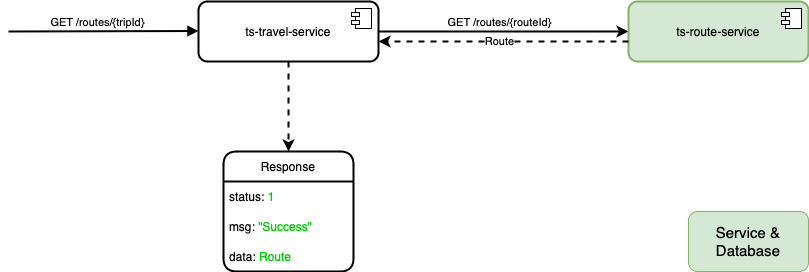

The diagram above was exported from draw.io. Its source (the exported page's mxGraphModel, read from the mxfile embedded in the PNG):
<mxGraphModel dx="1536" dy="1281" grid="1" gridSize="10" guides="1" tooltips="1" connect="1" arrows="1" fold="1" page="0" pageScale="1" pageWidth="1169" pageHeight="827" math="0" shadow="0">
  <root>
    <mxCell id="0" />
    <mxCell id="1" parent="0" />
    <mxCell id="_4TZi_eT797z75jswn6F-524" style="edgeStyle=orthogonalEdgeStyle;rounded=1;orthogonalLoop=1;jettySize=auto;html=1;entryX=0.5;entryY=0;entryDx=0;entryDy=0;strokeWidth=2;dashed=1;" edge="1" parent="1" source="_4TZi_eT797z75jswn6F-527" target="_4TZi_eT797z75jswn6F-535">
      <mxGeometry relative="1" as="geometry">
        <Array as="points">
          <mxPoint x="340" y="10" />
        </Array>
      </mxGeometry>
    </mxCell>
    <mxCell id="_4TZi_eT797z75jswn6F-525" style="edgeStyle=orthogonalEdgeStyle;shape=connector;curved=0;rounded=1;orthogonalLoop=1;jettySize=auto;html=1;entryX=0;entryY=0.5;entryDx=0;entryDy=0;strokeColor=default;strokeWidth=2;align=center;verticalAlign=middle;fontFamily=Helvetica;fontSize=11;fontColor=default;labelBackgroundColor=default;endArrow=classic;" edge="1" parent="1" source="_4TZi_eT797z75jswn6F-527" target="_4TZi_eT797z75jswn6F-531">
      <mxGeometry relative="1" as="geometry">
        <Array as="points">
          <mxPoint x="640" y="-110" />
          <mxPoint x="640" y="-110" />
        </Array>
      </mxGeometry>
    </mxCell>
    <mxCell id="_4TZi_eT797z75jswn6F-526" value="GET /routes/{routeId}" style="edgeLabel;html=1;align=center;verticalAlign=middle;resizable=0;points=[];" vertex="1" connectable="0" parent="_4TZi_eT797z75jswn6F-525">
      <mxGeometry x="0.2514" y="5" relative="1" as="geometry">
        <mxPoint x="-36" y="-5" as="offset" />
      </mxGeometry>
    </mxCell>
    <mxCell id="_4TZi_eT797z75jswn6F-527" value="ts-travel-service" style="html=1;dropTarget=0;whiteSpace=wrap;rounded=1;labelBackgroundColor=none;strokeWidth=2;" vertex="1" parent="1">
      <mxGeometry x="250" y="-140" width="180" height="60" as="geometry" />
    </mxCell>
    <mxCell id="_4TZi_eT797z75jswn6F-528" value="" style="shape=module;jettyWidth=8;jettyHeight=4;rounded=1;labelBackgroundColor=none;" vertex="1" parent="_4TZi_eT797z75jswn6F-527">
      <mxGeometry x="1" width="20" height="20" relative="1" as="geometry">
        <mxPoint x="-27" y="7" as="offset" />
      </mxGeometry>
    </mxCell>
    <mxCell id="_4TZi_eT797z75jswn6F-529" value="" style="html=1;verticalAlign=bottom;endArrow=block;curved=0;rounded=1;labelBackgroundColor=none;fontColor=default;strokeWidth=2;" edge="1" parent="1">
      <mxGeometry width="80" relative="1" as="geometry">
        <mxPoint x="60" y="-110" as="sourcePoint" />
        <mxPoint x="250" y="-110.5" as="targetPoint" />
      </mxGeometry>
    </mxCell>
    <mxCell id="_4TZi_eT797z75jswn6F-530" value="GET /routes/{tripId}" style="edgeLabel;html=1;align=center;verticalAlign=middle;resizable=0;points=[];rounded=1;" vertex="1" connectable="0" parent="_4TZi_eT797z75jswn6F-529">
      <mxGeometry x="-0.0588" y="1" relative="1" as="geometry">
        <mxPoint y="-8" as="offset" />
      </mxGeometry>
    </mxCell>
    <mxCell id="_4TZi_eT797z75jswn6F-531" value="ts-route-service" style="html=1;dropTarget=0;whiteSpace=wrap;rounded=1;labelBackgroundColor=none;strokeWidth=2;fillColor=#d5e8d4;strokeColor=#82b366;" vertex="1" parent="1">
      <mxGeometry x="680" y="-140" width="180" height="60" as="geometry" />
    </mxCell>
    <mxCell id="_4TZi_eT797z75jswn6F-532" value="" style="shape=module;jettyWidth=8;jettyHeight=4;rounded=1;labelBackgroundColor=none;" vertex="1" parent="_4TZi_eT797z75jswn6F-531">
      <mxGeometry x="1" width="20" height="20" relative="1" as="geometry">
        <mxPoint x="-27" y="7" as="offset" />
      </mxGeometry>
    </mxCell>
    <mxCell id="_4TZi_eT797z75jswn6F-535" value="Response" style="swimlane;fontStyle=0;childLayout=stackLayout;horizontal=1;startSize=30;horizontalStack=0;resizeParent=1;resizeParentMax=0;resizeLast=0;collapsible=1;marginBottom=0;whiteSpace=wrap;html=1;rounded=1;strokeWidth=2;" vertex="1" parent="1">
      <mxGeometry x="275" y="10" width="130" height="120" as="geometry" />
    </mxCell>
    <mxCell id="_4TZi_eT797z75jswn6F-536" value="status: &lt;font color=&quot;#00cc00&quot;&gt;1&lt;/font&gt;" style="text;strokeColor=none;fillColor=none;align=left;verticalAlign=middle;spacingLeft=4;spacingRight=4;overflow=hidden;points=[[0,0.5],[1,0.5]];portConstraint=eastwest;rotatable=0;whiteSpace=wrap;html=1;" vertex="1" parent="_4TZi_eT797z75jswn6F-535">
      <mxGeometry y="30" width="130" height="30" as="geometry" />
    </mxCell>
    <mxCell id="_4TZi_eT797z75jswn6F-537" value="msg: &lt;font color=&quot;#00cc00&quot;&gt;&quot;Success&quot;&lt;/font&gt;" style="text;strokeColor=none;fillColor=none;align=left;verticalAlign=middle;spacingLeft=4;spacingRight=4;overflow=hidden;points=[[0,0.5],[1,0.5]];portConstraint=eastwest;rotatable=0;whiteSpace=wrap;html=1;" vertex="1" parent="_4TZi_eT797z75jswn6F-535">
      <mxGeometry y="60" width="130" height="30" as="geometry" />
    </mxCell>
    <mxCell id="_4TZi_eT797z75jswn6F-538" value="data:&lt;font color=&quot;#00cc00&quot;&gt;&lt;span style=&quot;caret-color: rgb(0, 204, 0);&quot;&gt;&amp;nbsp;Route&lt;/span&gt;&lt;/font&gt;" style="text;strokeColor=none;fillColor=none;align=left;verticalAlign=middle;spacingLeft=4;spacingRight=4;overflow=hidden;points=[[0,0.5],[1,0.5]];portConstraint=eastwest;rotatable=0;whiteSpace=wrap;html=1;" vertex="1" parent="_4TZi_eT797z75jswn6F-535">
      <mxGeometry y="90" width="130" height="30" as="geometry" />
    </mxCell>
    <mxCell id="_4TZi_eT797z75jswn6F-541" style="edgeStyle=orthogonalEdgeStyle;rounded=1;orthogonalLoop=1;jettySize=auto;html=1;dashed=1;strokeWidth=2;" edge="1" parent="1">
      <mxGeometry relative="1" as="geometry">
        <mxPoint x="430" y="-100" as="targetPoint" />
        <mxPoint x="680" y="-100.00000000000011" as="sourcePoint" />
      </mxGeometry>
    </mxCell>
    <mxCell id="_4TZi_eT797z75jswn6F-542" value="Route" style="edgeLabel;html=1;align=center;verticalAlign=middle;resizable=0;points=[];rounded=1;" vertex="1" connectable="0" parent="_4TZi_eT797z75jswn6F-541">
      <mxGeometry x="0.04" relative="1" as="geometry">
        <mxPoint as="offset" />
      </mxGeometry>
    </mxCell>
    <mxCell id="_4TZi_eT797z75jswn6F-545" value="&lt;font style=&quot;font-size: 15px;&quot;&gt;Service &amp;amp; Database&lt;/font&gt;" style="rounded=1;whiteSpace=wrap;html=1;fontFamily=Helvetica;fontSize=11;labelBackgroundColor=none;fillColor=#d5e8d4;strokeColor=#82b366;" vertex="1" parent="1">
      <mxGeometry x="740" y="70" width="120" height="60" as="geometry" />
    </mxCell>
  </root>
</mxGraphModel>